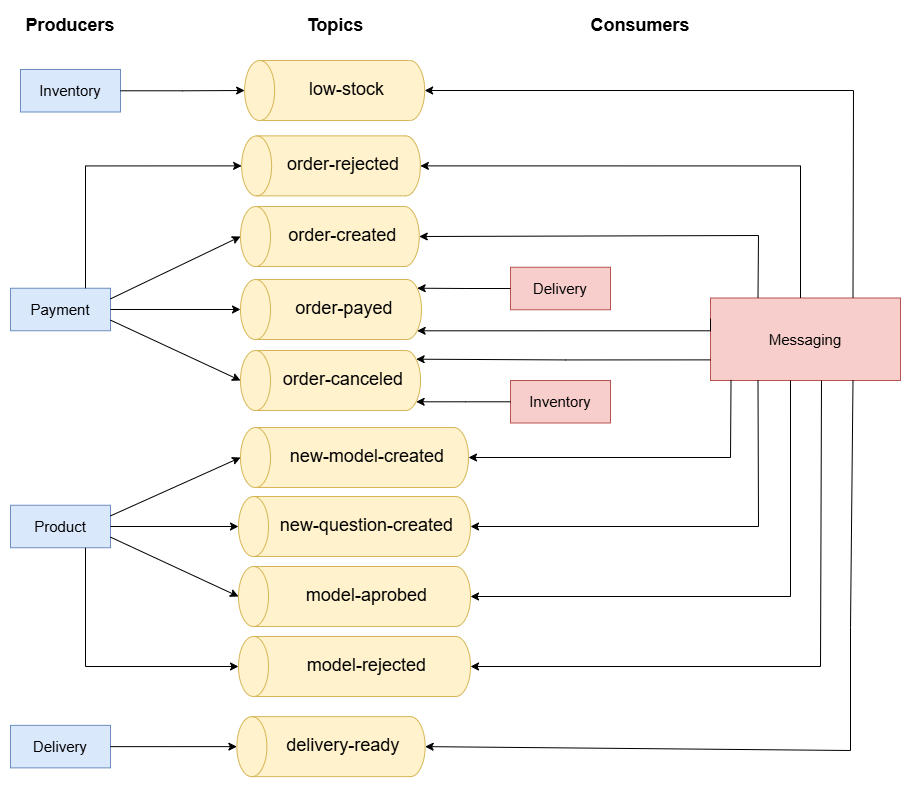

The diagram above was exported from draw.io. Its source (the exported page's mxGraphModel, read from the mxfile embedded in the PNG):
<mxGraphModel dx="1489" dy="807" grid="1" gridSize="10" guides="1" tooltips="1" connect="1" arrows="1" fold="1" page="1" pageScale="1" pageWidth="850" pageHeight="1100" math="0" shadow="0">
  <root>
    <mxCell id="0" />
    <mxCell id="1" parent="0" />
    <mxCell id="ETeVHUXeb7QkJK8TPRQ7-21" value="" style="group" vertex="1" connectable="0" parent="1">
      <mxGeometry x="20" y="20" width="890" height="766.125" as="geometry" />
    </mxCell>
    <mxCell id="Vw4gSpaXoGfUaStnRFzW-2" value="&lt;font&gt;low-stock&lt;/font&gt;" style="shape=cylinder3;whiteSpace=wrap;html=1;boundedLbl=1;backgroundOutline=1;size=15;rotation=-90;horizontal=1;textDirection=vertical-lr;fontSize=18;fillColor=#fff2cc;strokeColor=#d6b656;" parent="ETeVHUXeb7QkJK8TPRQ7-21" vertex="1">
      <mxGeometry x="294.13" y="-10" width="60" height="180" as="geometry" />
    </mxCell>
    <mxCell id="Vw4gSpaXoGfUaStnRFzW-3" value="order-created" style="shape=cylinder3;whiteSpace=wrap;html=1;boundedLbl=1;backgroundOutline=1;size=15;rotation=-90;horizontal=1;textDirection=vertical-lr;fontSize=18;fillColor=#fff2cc;strokeColor=#d6b656;" parent="ETeVHUXeb7QkJK8TPRQ7-21" vertex="1">
      <mxGeometry x="289.38" y="136.63" width="60" height="178.75" as="geometry" />
    </mxCell>
    <mxCell id="Vw4gSpaXoGfUaStnRFzW-4" value="order-payed" style="shape=cylinder3;whiteSpace=wrap;html=1;boundedLbl=1;backgroundOutline=1;size=15;rotation=-90;horizontal=1;textDirection=vertical-lr;fontSize=18;fillColor=#fff2cc;strokeColor=#d6b656;" parent="ETeVHUXeb7QkJK8TPRQ7-21" vertex="1">
      <mxGeometry x="290.5" y="208.5" width="60" height="181" as="geometry" />
    </mxCell>
    <mxCell id="Vw4gSpaXoGfUaStnRFzW-5" value="new-model-created" style="shape=cylinder3;whiteSpace=wrap;html=1;boundedLbl=1;backgroundOutline=1;size=15;rotation=-90;horizontal=1;textDirection=vertical-lr;fontSize=18;fillColor=#fff2cc;strokeColor=#d6b656;" parent="ETeVHUXeb7QkJK8TPRQ7-21" vertex="1">
      <mxGeometry x="314" y="333" width="60" height="228" as="geometry" />
    </mxCell>
    <mxCell id="Vw4gSpaXoGfUaStnRFzW-6" value="new-question-created" style="shape=cylinder3;whiteSpace=wrap;html=1;boundedLbl=1;backgroundOutline=1;size=15;rotation=-90;horizontal=1;textDirection=vertical-lr;fontSize=18;fillColor=#fff2cc;strokeColor=#d6b656;" parent="ETeVHUXeb7QkJK8TPRQ7-21" vertex="1">
      <mxGeometry x="314" y="400" width="60" height="232" as="geometry" />
    </mxCell>
    <mxCell id="Vw4gSpaXoGfUaStnRFzW-7" value="&lt;font&gt;delivery-ready&lt;/font&gt;" style="shape=cylinder3;whiteSpace=wrap;html=1;boundedLbl=1;backgroundOutline=1;size=15;rotation=-90;horizontal=1;textDirection=vertical-lr;fontSize=18;fillColor=#fff2cc;strokeColor=#d6b656;" parent="ETeVHUXeb7QkJK8TPRQ7-21" vertex="1">
      <mxGeometry x="290.5" y="642" width="60" height="188.25" as="geometry" />
    </mxCell>
    <mxCell id="Vw4gSpaXoGfUaStnRFzW-8" value="&lt;font style=&quot;font-size: 15px;&quot;&gt;Inventory&lt;/font&gt;" style="rounded=0;whiteSpace=wrap;html=1;verticalAlign=middle;fillColor=#dae8fc;strokeColor=#6c8ebf;" parent="ETeVHUXeb7QkJK8TPRQ7-21" vertex="1">
      <mxGeometry x="10" y="59" width="100" height="42.5" as="geometry" />
    </mxCell>
    <mxCell id="Vw4gSpaXoGfUaStnRFzW-9" value="&lt;font style=&quot;font-size: 15px;&quot;&gt;Product&lt;/font&gt;" style="rounded=0;whiteSpace=wrap;html=1;verticalAlign=middle;fillColor=#dae8fc;strokeColor=#6c8ebf;" parent="ETeVHUXeb7QkJK8TPRQ7-21" vertex="1">
      <mxGeometry y="494.75" width="100" height="42.5" as="geometry" />
    </mxCell>
    <mxCell id="Vw4gSpaXoGfUaStnRFzW-10" value="&lt;font style=&quot;font-size: 15px;&quot;&gt;Messaging&lt;/font&gt;" style="rounded=0;whiteSpace=wrap;html=1;verticalAlign=middle;fillColor=#f8cecc;strokeColor=#b85450;" parent="ETeVHUXeb7QkJK8TPRQ7-21" vertex="1">
      <mxGeometry x="700" y="287.5" width="190" height="82.5" as="geometry" />
    </mxCell>
    <mxCell id="Vw4gSpaXoGfUaStnRFzW-11" value="&lt;span style=&quot;font-size: 15px;&quot;&gt;Delivery&lt;/span&gt;" style="rounded=0;whiteSpace=wrap;html=1;verticalAlign=middle;fillColor=#dae8fc;strokeColor=#6c8ebf;" parent="ETeVHUXeb7QkJK8TPRQ7-21" vertex="1">
      <mxGeometry y="714.87" width="100" height="42.5" as="geometry" />
    </mxCell>
    <mxCell id="Vw4gSpaXoGfUaStnRFzW-13" value="&lt;span style=&quot;font-size: 15px;&quot;&gt;Payment&lt;/span&gt;" style="rounded=0;whiteSpace=wrap;html=1;verticalAlign=middle;fillColor=#dae8fc;strokeColor=#6c8ebf;" parent="ETeVHUXeb7QkJK8TPRQ7-21" vertex="1">
      <mxGeometry y="277.75" width="100" height="42.5" as="geometry" />
    </mxCell>
    <mxCell id="Vw4gSpaXoGfUaStnRFzW-16" value="" style="endArrow=classic;html=1;rounded=0;entryX=0.5;entryY=1;entryDx=0;entryDy=0;entryPerimeter=0;exitX=0.75;exitY=0;exitDx=0;exitDy=0;" parent="ETeVHUXeb7QkJK8TPRQ7-21" source="Vw4gSpaXoGfUaStnRFzW-10" target="Vw4gSpaXoGfUaStnRFzW-2" edge="1">
      <mxGeometry width="50" height="50" relative="1" as="geometry">
        <mxPoint x="680" y="290" as="sourcePoint" />
        <mxPoint x="530" y="300" as="targetPoint" />
        <Array as="points">
          <mxPoint x="843" y="80" />
        </Array>
      </mxGeometry>
    </mxCell>
    <mxCell id="Vw4gSpaXoGfUaStnRFzW-17" value="&lt;b&gt;Producers&lt;/b&gt;" style="text;html=1;align=center;verticalAlign=middle;whiteSpace=wrap;rounded=0;fontSize=18;" parent="ETeVHUXeb7QkJK8TPRQ7-21" vertex="1">
      <mxGeometry x="30" width="60" height="30" as="geometry" />
    </mxCell>
    <mxCell id="Vw4gSpaXoGfUaStnRFzW-18" value="Consumers" style="text;html=1;align=center;verticalAlign=middle;whiteSpace=wrap;rounded=0;fontSize=18;fontStyle=1" parent="ETeVHUXeb7QkJK8TPRQ7-21" vertex="1">
      <mxGeometry x="600" width="60" height="30" as="geometry" />
    </mxCell>
    <mxCell id="Vw4gSpaXoGfUaStnRFzW-19" style="edgeStyle=orthogonalEdgeStyle;rounded=0;orthogonalLoop=1;jettySize=auto;html=1;entryX=0.5;entryY=0;entryDx=0;entryDy=0;entryPerimeter=0;" parent="ETeVHUXeb7QkJK8TPRQ7-21" source="Vw4gSpaXoGfUaStnRFzW-8" target="Vw4gSpaXoGfUaStnRFzW-2" edge="1">
      <mxGeometry relative="1" as="geometry" />
    </mxCell>
    <mxCell id="Vw4gSpaXoGfUaStnRFzW-20" value="" style="endArrow=classic;html=1;rounded=0;entryX=0.5;entryY=0;entryDx=0;entryDy=0;entryPerimeter=0;exitX=1;exitY=0.25;exitDx=0;exitDy=0;" parent="ETeVHUXeb7QkJK8TPRQ7-21" source="Vw4gSpaXoGfUaStnRFzW-13" target="Vw4gSpaXoGfUaStnRFzW-3" edge="1">
      <mxGeometry width="50" height="50" relative="1" as="geometry">
        <mxPoint x="480" y="350" as="sourcePoint" />
        <mxPoint x="530" y="300" as="targetPoint" />
      </mxGeometry>
    </mxCell>
    <mxCell id="Vw4gSpaXoGfUaStnRFzW-21" value="" style="endArrow=classic;html=1;rounded=0;exitX=1;exitY=0.5;exitDx=0;exitDy=0;entryX=0.5;entryY=0;entryDx=0;entryDy=0;entryPerimeter=0;" parent="ETeVHUXeb7QkJK8TPRQ7-21" source="Vw4gSpaXoGfUaStnRFzW-13" target="Vw4gSpaXoGfUaStnRFzW-4" edge="1">
      <mxGeometry width="50" height="50" relative="1" as="geometry">
        <mxPoint x="480" y="350" as="sourcePoint" />
        <mxPoint x="530" y="300" as="targetPoint" />
      </mxGeometry>
    </mxCell>
    <mxCell id="Vw4gSpaXoGfUaStnRFzW-22" value="" style="endArrow=classic;html=1;rounded=0;exitX=1;exitY=0.25;exitDx=0;exitDy=0;entryX=0.5;entryY=0;entryDx=0;entryDy=0;entryPerimeter=0;" parent="ETeVHUXeb7QkJK8TPRQ7-21" source="Vw4gSpaXoGfUaStnRFzW-9" edge="1" target="Vw4gSpaXoGfUaStnRFzW-5">
      <mxGeometry width="50" height="50" relative="1" as="geometry">
        <mxPoint x="480" y="350" as="sourcePoint" />
        <mxPoint x="230" y="400" as="targetPoint" />
      </mxGeometry>
    </mxCell>
    <mxCell id="Vw4gSpaXoGfUaStnRFzW-23" value="" style="endArrow=classic;html=1;rounded=0;exitX=1;exitY=0.5;exitDx=0;exitDy=0;entryX=0.5;entryY=0;entryDx=0;entryDy=0;entryPerimeter=0;" parent="ETeVHUXeb7QkJK8TPRQ7-21" source="Vw4gSpaXoGfUaStnRFzW-9" target="Vw4gSpaXoGfUaStnRFzW-6" edge="1">
      <mxGeometry width="50" height="50" relative="1" as="geometry">
        <mxPoint x="480" y="350" as="sourcePoint" />
        <mxPoint x="530" y="300" as="targetPoint" />
      </mxGeometry>
    </mxCell>
    <mxCell id="Vw4gSpaXoGfUaStnRFzW-24" style="edgeStyle=orthogonalEdgeStyle;rounded=0;orthogonalLoop=1;jettySize=auto;html=1;entryX=0.5;entryY=0;entryDx=0;entryDy=0;entryPerimeter=0;" parent="ETeVHUXeb7QkJK8TPRQ7-21" source="Vw4gSpaXoGfUaStnRFzW-11" target="Vw4gSpaXoGfUaStnRFzW-7" edge="1">
      <mxGeometry relative="1" as="geometry" />
    </mxCell>
    <mxCell id="Vw4gSpaXoGfUaStnRFzW-26" value="Topics" style="text;html=1;align=center;verticalAlign=middle;whiteSpace=wrap;rounded=0;fontSize=18;fontStyle=1" parent="ETeVHUXeb7QkJK8TPRQ7-21" vertex="1">
      <mxGeometry x="295" width="60" height="30" as="geometry" />
    </mxCell>
    <mxCell id="Vw4gSpaXoGfUaStnRFzW-27" value="" style="endArrow=classic;html=1;rounded=0;exitX=0.25;exitY=0;exitDx=0;exitDy=0;entryX=0.5;entryY=1;entryDx=0;entryDy=0;entryPerimeter=0;" parent="ETeVHUXeb7QkJK8TPRQ7-21" source="Vw4gSpaXoGfUaStnRFzW-10" target="Vw4gSpaXoGfUaStnRFzW-3" edge="1">
      <mxGeometry width="50" height="50" relative="1" as="geometry">
        <mxPoint x="480" y="350" as="sourcePoint" />
        <mxPoint x="530" y="300" as="targetPoint" />
        <Array as="points">
          <mxPoint x="748" y="225" />
        </Array>
      </mxGeometry>
    </mxCell>
    <mxCell id="Vw4gSpaXoGfUaStnRFzW-29" value="" style="endArrow=classic;html=1;rounded=0;exitX=0.108;exitY=0.993;exitDx=0;exitDy=0;entryX=0.5;entryY=1;entryDx=0;entryDy=0;entryPerimeter=0;exitPerimeter=0;" parent="ETeVHUXeb7QkJK8TPRQ7-21" source="Vw4gSpaXoGfUaStnRFzW-10" target="Vw4gSpaXoGfUaStnRFzW-5" edge="1">
      <mxGeometry width="50" height="50" relative="1" as="geometry">
        <mxPoint x="480" y="350" as="sourcePoint" />
        <mxPoint x="530" y="300" as="targetPoint" />
        <Array as="points">
          <mxPoint x="720" y="447" />
        </Array>
      </mxGeometry>
    </mxCell>
    <mxCell id="Vw4gSpaXoGfUaStnRFzW-30" value="" style="endArrow=classic;html=1;rounded=0;entryX=0.5;entryY=1;entryDx=0;entryDy=0;entryPerimeter=0;exitX=0.25;exitY=1;exitDx=0;exitDy=0;" parent="ETeVHUXeb7QkJK8TPRQ7-21" source="Vw4gSpaXoGfUaStnRFzW-10" target="Vw4gSpaXoGfUaStnRFzW-6" edge="1">
      <mxGeometry width="50" height="50" relative="1" as="geometry">
        <mxPoint x="480" y="350" as="sourcePoint" />
        <mxPoint x="530" y="300" as="targetPoint" />
        <Array as="points">
          <mxPoint x="748" y="516" />
        </Array>
      </mxGeometry>
    </mxCell>
    <mxCell id="Vw4gSpaXoGfUaStnRFzW-31" value="" style="endArrow=classic;html=1;rounded=0;entryX=0.5;entryY=1;entryDx=0;entryDy=0;entryPerimeter=0;exitX=0.75;exitY=1;exitDx=0;exitDy=0;" parent="ETeVHUXeb7QkJK8TPRQ7-21" source="Vw4gSpaXoGfUaStnRFzW-10" target="Vw4gSpaXoGfUaStnRFzW-7" edge="1">
      <mxGeometry width="50" height="50" relative="1" as="geometry">
        <mxPoint x="480" y="350" as="sourcePoint" />
        <mxPoint x="530" y="300" as="targetPoint" />
        <Array as="points">
          <mxPoint x="840" y="617" />
          <mxPoint x="840" y="740" />
        </Array>
      </mxGeometry>
    </mxCell>
    <mxCell id="Vw4gSpaXoGfUaStnRFzW-32" value="&lt;span style=&quot;font-size: 15px;&quot;&gt;Delivery&lt;/span&gt;" style="rounded=0;whiteSpace=wrap;html=1;verticalAlign=middle;fillColor=#f8cecc;strokeColor=#b85450;" parent="ETeVHUXeb7QkJK8TPRQ7-21" vertex="1">
      <mxGeometry x="500" y="256.75" width="100" height="42.5" as="geometry" />
    </mxCell>
    <mxCell id="ETeVHUXeb7QkJK8TPRQ7-1" value="order-canceled" style="shape=cylinder3;whiteSpace=wrap;html=1;boundedLbl=1;backgroundOutline=1;size=15;rotation=-90;horizontal=1;textDirection=vertical-lr;fontSize=18;fillColor=#fff2cc;strokeColor=#d6b656;" vertex="1" parent="ETeVHUXeb7QkJK8TPRQ7-21">
      <mxGeometry x="290" y="280" width="60" height="180" as="geometry" />
    </mxCell>
    <mxCell id="ETeVHUXeb7QkJK8TPRQ7-2" value="" style="endArrow=classic;html=1;rounded=0;exitX=1;exitY=0.75;exitDx=0;exitDy=0;entryX=0.5;entryY=0;entryDx=0;entryDy=0;entryPerimeter=0;" edge="1" parent="ETeVHUXeb7QkJK8TPRQ7-21" source="Vw4gSpaXoGfUaStnRFzW-13" target="ETeVHUXeb7QkJK8TPRQ7-1">
      <mxGeometry width="50" height="50" relative="1" as="geometry">
        <mxPoint x="410" y="400" as="sourcePoint" />
        <mxPoint x="460" y="350" as="targetPoint" />
      </mxGeometry>
    </mxCell>
    <mxCell id="ETeVHUXeb7QkJK8TPRQ7-5" value="&lt;font style=&quot;font-size: 15px;&quot;&gt;Inventory&lt;/font&gt;" style="rounded=0;whiteSpace=wrap;html=1;verticalAlign=middle;fillColor=#f8cecc;strokeColor=#b85450;" vertex="1" parent="ETeVHUXeb7QkJK8TPRQ7-21">
      <mxGeometry x="500" y="370" width="100" height="42.5" as="geometry" />
    </mxCell>
    <mxCell id="ETeVHUXeb7QkJK8TPRQ7-8" style="edgeStyle=orthogonalEdgeStyle;rounded=0;orthogonalLoop=1;jettySize=auto;html=1;entryX=0.855;entryY=1;entryDx=0;entryDy=-4.35;entryPerimeter=0;" edge="1" parent="ETeVHUXeb7QkJK8TPRQ7-21" source="Vw4gSpaXoGfUaStnRFzW-32" target="Vw4gSpaXoGfUaStnRFzW-4">
      <mxGeometry relative="1" as="geometry" />
    </mxCell>
    <mxCell id="ETeVHUXeb7QkJK8TPRQ7-9" style="edgeStyle=orthogonalEdgeStyle;rounded=0;orthogonalLoop=1;jettySize=auto;html=1;entryX=0.145;entryY=1;entryDx=0;entryDy=-4.35;entryPerimeter=0;" edge="1" parent="ETeVHUXeb7QkJK8TPRQ7-21" source="ETeVHUXeb7QkJK8TPRQ7-5" target="ETeVHUXeb7QkJK8TPRQ7-1">
      <mxGeometry relative="1" as="geometry" />
    </mxCell>
    <mxCell id="ETeVHUXeb7QkJK8TPRQ7-10" style="edgeStyle=orthogonalEdgeStyle;rounded=0;orthogonalLoop=1;jettySize=auto;html=1;exitX=0;exitY=0.25;exitDx=0;exitDy=0;entryX=0.145;entryY=1;entryDx=0;entryDy=-4.35;entryPerimeter=0;" edge="1" parent="ETeVHUXeb7QkJK8TPRQ7-21" source="Vw4gSpaXoGfUaStnRFzW-10" target="Vw4gSpaXoGfUaStnRFzW-4">
      <mxGeometry relative="1" as="geometry">
        <Array as="points">
          <mxPoint x="700" y="320" />
        </Array>
      </mxGeometry>
    </mxCell>
    <mxCell id="ETeVHUXeb7QkJK8TPRQ7-11" style="edgeStyle=orthogonalEdgeStyle;rounded=0;orthogonalLoop=1;jettySize=auto;html=1;exitX=0;exitY=0.75;exitDx=0;exitDy=0;entryX=0.855;entryY=1;entryDx=0;entryDy=-4.35;entryPerimeter=0;" edge="1" parent="ETeVHUXeb7QkJK8TPRQ7-21" source="Vw4gSpaXoGfUaStnRFzW-10" target="ETeVHUXeb7QkJK8TPRQ7-1">
      <mxGeometry relative="1" as="geometry" />
    </mxCell>
    <mxCell id="ETeVHUXeb7QkJK8TPRQ7-12" value="order-rejected" style="shape=cylinder3;whiteSpace=wrap;html=1;boundedLbl=1;backgroundOutline=1;size=15;rotation=-90;horizontal=1;textDirection=vertical-lr;fontSize=18;fillColor=#fff2cc;strokeColor=#d6b656;" vertex="1" parent="ETeVHUXeb7QkJK8TPRQ7-21">
      <mxGeometry x="290.5" y="66" width="60" height="178.75" as="geometry" />
    </mxCell>
    <mxCell id="ETeVHUXeb7QkJK8TPRQ7-13" style="edgeStyle=orthogonalEdgeStyle;rounded=0;orthogonalLoop=1;jettySize=auto;html=1;entryX=0.5;entryY=1;entryDx=0;entryDy=0;entryPerimeter=0;" edge="1" parent="ETeVHUXeb7QkJK8TPRQ7-21" source="Vw4gSpaXoGfUaStnRFzW-10" target="ETeVHUXeb7QkJK8TPRQ7-12">
      <mxGeometry relative="1" as="geometry">
        <Array as="points">
          <mxPoint x="790" y="155" />
        </Array>
      </mxGeometry>
    </mxCell>
    <mxCell id="ETeVHUXeb7QkJK8TPRQ7-14" style="edgeStyle=orthogonalEdgeStyle;rounded=0;orthogonalLoop=1;jettySize=auto;html=1;exitX=0.75;exitY=0;exitDx=0;exitDy=0;entryX=0.5;entryY=0;entryDx=0;entryDy=0;entryPerimeter=0;" edge="1" parent="ETeVHUXeb7QkJK8TPRQ7-21" source="Vw4gSpaXoGfUaStnRFzW-13" target="ETeVHUXeb7QkJK8TPRQ7-12">
      <mxGeometry relative="1" as="geometry" />
    </mxCell>
    <mxCell id="ETeVHUXeb7QkJK8TPRQ7-15" value="model-aprobed" style="shape=cylinder3;whiteSpace=wrap;html=1;boundedLbl=1;backgroundOutline=1;size=15;rotation=-90;horizontal=1;textDirection=vertical-lr;fontSize=18;fillColor=#fff2cc;strokeColor=#d6b656;" vertex="1" parent="ETeVHUXeb7QkJK8TPRQ7-21">
      <mxGeometry x="314" y="470" width="60" height="232" as="geometry" />
    </mxCell>
    <mxCell id="ETeVHUXeb7QkJK8TPRQ7-16" value="model-rejected" style="shape=cylinder3;whiteSpace=wrap;html=1;boundedLbl=1;backgroundOutline=1;size=15;rotation=-90;horizontal=1;textDirection=vertical-lr;fontSize=18;fillColor=#fff2cc;strokeColor=#d6b656;" vertex="1" parent="ETeVHUXeb7QkJK8TPRQ7-21">
      <mxGeometry x="314" y="540" width="60" height="232" as="geometry" />
    </mxCell>
    <mxCell id="ETeVHUXeb7QkJK8TPRQ7-17" value="" style="endArrow=classic;html=1;rounded=0;exitX=1;exitY=0.75;exitDx=0;exitDy=0;entryX=0.5;entryY=0;entryDx=0;entryDy=0;entryPerimeter=0;" edge="1" parent="ETeVHUXeb7QkJK8TPRQ7-21" source="Vw4gSpaXoGfUaStnRFzW-9" target="ETeVHUXeb7QkJK8TPRQ7-15">
      <mxGeometry width="50" height="50" relative="1" as="geometry">
        <mxPoint x="370" y="510" as="sourcePoint" />
        <mxPoint x="420" y="460" as="targetPoint" />
      </mxGeometry>
    </mxCell>
    <mxCell id="ETeVHUXeb7QkJK8TPRQ7-18" style="edgeStyle=orthogonalEdgeStyle;rounded=0;orthogonalLoop=1;jettySize=auto;html=1;exitX=0.75;exitY=1;exitDx=0;exitDy=0;entryX=0.5;entryY=0;entryDx=0;entryDy=0;entryPerimeter=0;" edge="1" parent="ETeVHUXeb7QkJK8TPRQ7-21" source="Vw4gSpaXoGfUaStnRFzW-9" target="ETeVHUXeb7QkJK8TPRQ7-16">
      <mxGeometry relative="1" as="geometry" />
    </mxCell>
    <mxCell id="ETeVHUXeb7QkJK8TPRQ7-19" value="" style="endArrow=classic;html=1;rounded=0;entryX=0.5;entryY=1;entryDx=0;entryDy=0;entryPerimeter=0;" edge="1" parent="ETeVHUXeb7QkJK8TPRQ7-21" target="ETeVHUXeb7QkJK8TPRQ7-16">
      <mxGeometry width="50" height="50" relative="1" as="geometry">
        <mxPoint x="811" y="370" as="sourcePoint" />
        <mxPoint x="610" y="500" as="targetPoint" />
        <Array as="points">
          <mxPoint x="810" y="656" />
        </Array>
      </mxGeometry>
    </mxCell>
    <mxCell id="ETeVHUXeb7QkJK8TPRQ7-20" value="" style="endArrow=classic;html=1;rounded=0;exitX=0.421;exitY=1;exitDx=0;exitDy=0;exitPerimeter=0;entryX=0.5;entryY=1;entryDx=0;entryDy=0;entryPerimeter=0;" edge="1" parent="ETeVHUXeb7QkJK8TPRQ7-21" source="Vw4gSpaXoGfUaStnRFzW-10" target="ETeVHUXeb7QkJK8TPRQ7-15">
      <mxGeometry width="50" height="50" relative="1" as="geometry">
        <mxPoint x="470" y="610" as="sourcePoint" />
        <mxPoint x="520" y="560" as="targetPoint" />
        <Array as="points">
          <mxPoint x="780" y="586" />
        </Array>
      </mxGeometry>
    </mxCell>
  </root>
</mxGraphModel>